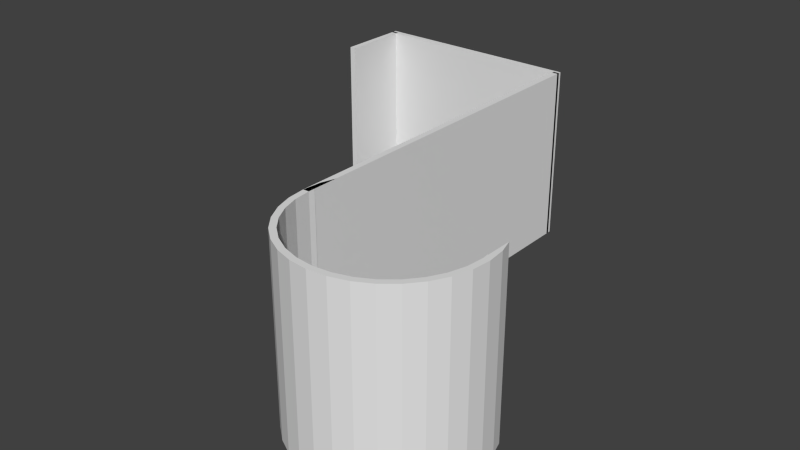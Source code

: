 # Source: doorhook.blend  (saved by Blender 2.69.0; exported with 4.5.12 LTS)
import bpy
from mathutils import Matrix  # noqa: F401  (used for matrix-valued properties, if any)

bpy.ops.wm.read_factory_settings(use_empty=True)
scene = bpy.context.scene
scene.name = 'Scene'

# ---- collections
col_collection_1 = bpy.data.collections.new('Collection 1'); scene.collection.children.link(col_collection_1)

# ---- materials (node trees are filled in below, after node groups)
mat_material = bpy.data.materials.new('Material')
mat_material.alpha_threshold = 0.0
mat_material.use_transparent_shadow = False
mat_material.roughness = 0.5
mat_material.line_color = (0.0, 0.0, 0.0, 1.0)

# ---- material node trees

# ---- world
world_world = bpy.data.worlds.new('World'); scene.world = world_world
world_world.color = (0.05088, 0.05088, 0.05088)
world_world.use_sun_shadow = False
world_world.sun_shadow_jitter_overblur = 0.0
world_world.cycles.sampling_method = 'MANUAL'
world_world.cycles.sample_map_resolution = 256

# ---- meshes
me_cylinder = bpy.data.meshes.new('Cylinder')
me_cylinder.from_pydata([(0.9333, 0.3515, -1.0), (0.9333, 0.3515, 1.0), (0.9808, 0.1951, 1.0), (0.9808, 0.1951, -1.0), (0.9333, 0.1951, 1.0), (1.0, 0.0, 1.0), (1.0, 0.0, -1.0), (0.9333, 0.1951, -1.0), (0.9333, 0.1904, 1.0), (0.9268, 0.06667, 1.0), (0.9333, 0.0, 1.0), (0.9333, 0.1857, 1.0), (0.9333, 0.06667, 1.0), (0.9808, -0.1951, 1.0), (0.9808, -0.1951, -1.0), (0.9333, 0.0, -1.0), (0.9268, 0.06667, -1.0), (0.9333, 0.1857, -1.0), (0.9333, 0.06667, -1.0), (0.9333, 0.1904, -1.0), (0.9333, 0.0, 1.0), (0.9327, -0.006631, 1.0), (0.9154, -0.1821, 1.0), (0.9239, -0.3827, 1.0), (0.9239, -0.3827, -1.0), (0.9327, -0.006631, -1.0), (0.9154, -0.1821, -1.0), (0.9333, 0.0, -1.0), (0.9115, -0.1951, 1.0), (0.9093, -0.2021, 1.0), (0.8623, -0.3572, 1.0), (0.8315, -0.5556, 1.0), (0.8315, -0.5556, -1.0), (0.9093, -0.2021, -1.0), (0.8623, -0.3572, -1.0), (0.9115, -0.1951, -1.0), (0.8487, -0.3827, 1.0), (0.776, -0.5185, 1.0), (0.8445, -0.3905, 1.0), (0.7071, -0.7071, 1.0), (0.7071, -0.7071, -1.0), (0.776, -0.5185, -1.0), (0.8445, -0.3905, -1.0), (0.8487, -0.3827, -1.0), (0.7456, -0.5556, 1.0), (0.7381, -0.5648, 1.0), (0.66, -0.66, 1.0), (0.5556, -0.8315, 1.0), (0.5556, -0.8315, -1.0), (0.66, -0.66, -1.0), (0.7381, -0.5648, -1.0), (0.7456, -0.5556, -1.0), (0.6025, -0.7071, 1.0), (0.5883, -0.7188, 1.0), (0.5185, -0.776, 1.0), (0.3827, -0.9239, 1.0), (0.3827, -0.9239, -1.0), (0.5185, -0.776, -1.0), (0.5883, -0.7188, -1.0), (0.6025, -0.7071, -1.0), (0.4148, -0.8315, 1.0), (0.383, -0.8485, 1.0), (0.3572, -0.8623, 1.0), (0.1951, -0.9808, 1.0), (0.1951, -0.9808, -1.0), (0.3572, -0.8623, -1.0), (0.383, -0.8485, -1.0), (0.4148, -0.8315, -1.0), (0.1821, -0.9154, 1.0), (-0.1951, -0.9808, 1.0), (-2.384e-07, -1.0, 1.0), (-2.384e-07, -1.0, -1.0), (-0.1951, -0.9808, -1.0), (0.1821, -0.9154, -1.0), (0.09599, -0.9239, 1.0), (-2.384e-07, -0.9333, 1.0), (-2.384e-07, -0.9333, -1.0), (0.09599, -0.9239, -1.0), (-0.09599, -0.9239, 1.0), (-0.3827, -0.9239, 1.0), (-0.3827, -0.9239, -1.0), (-0.09599, -0.9239, -1.0), (-0.1821, -0.9154, 1.0), (-0.5556, -0.8315, 1.0), (-0.5556, -0.8315, -1.0), (-0.1821, -0.9154, -1.0), (-0.2101, -0.9069, 1.0), (-0.3572, -0.8623, 1.0), (-0.4148, -0.8315, 1.0), (-0.7071, -0.7071, 1.0), (-0.7071, -0.7071, -1.0), (-0.4148, -0.8315, -1.0), (-0.3572, -0.8623, -1.0), (-0.2101, -0.9069, -1.0), (-0.4367, -0.8198, 1.0), (-0.5185, -0.776, 1.0), (-0.6025, -0.7071, 1.0), (-0.8315, -0.5556, 1.0), (-0.8315, -0.5556, -1.0), (-0.6025, -0.7071, -1.0), (-0.5185, -0.776, -1.0), (-0.4367, -0.8198, -1.0), (-0.6137, -0.6979, 1.0), (-0.66, -0.66, 1.0), (-0.7456, -0.5556, 1.0), (-0.9239, -0.3827, 1.0), (-0.9239, -0.3827, -1.0), (-0.7456, -0.5556, -1.0), (-0.66, -0.66, -1.0), (-0.6137, -0.6979, -1.0), (-0.7521, -0.5477, 1.0), (-0.776, -0.5185, 1.0), (-0.8487, -0.3827, 1.0), (-0.9808, -0.1951, 1.0), (-0.9808, -0.1951, -1.0), (-0.776, -0.5185, -1.0), (-0.8487, -0.3827, -1.0), (-0.7521, -0.5477, -1.0), (-0.8524, -0.3756, 1.0), (-0.9115, -0.1951, 1.0), (-0.8623, -0.3572, 1.0), (-1.0, 9.537e-07, 1.0), (-1.0, 9.537e-07, -1.0), (-0.9115, -0.1951, -1.0), (-0.8623, -0.3572, -1.0), (-0.8524, -0.3756, -1.0), (-0.9135, -0.1885, 1.0), (-0.9154, -0.1821, 1.0), (-0.9333, 9.537e-07, 1.0), (-0.9808, 0.1951, 1.0), (-0.9808, 0.1951, -1.0), (-0.9154, -0.1821, -1.0), (-0.9333, 9.537e-07, -1.0), (-0.9135, -0.1885, -1.0), (-0.9333, 9.537e-07, 1.0), (-0.9327, 0.006632, 1.0), (-0.9333, 0.06667, 1.0), (-0.9333, 0.1857, 1.0), (-0.9268, 0.06667, 1.0), (-0.9333, 0.3515, 1.0), (-0.9333, 0.3515, -1.0), (-0.9327, 0.006632, -1.0), (-0.9333, 0.1857, -1.0), (-0.9333, 0.06667, -1.0), (-0.9268, 0.06667, -1.0), (-0.9333, 9.537e-07, -1.0), (-0.9333, 0.1951, 1.0), (-0.9268, 0.06667, -0.3157), (-0.9333, 0.1998, -1.0), (-0.9333, 0.1998, 1.0), (-0.9333, 0.1951, -1.0)], [], [(0, 1, 2, 3), (5, 6, 3, 2), (13, 14, 6, 5), (23, 24, 14, 13), (31, 32, 24, 23), (39, 40, 32, 31), (47, 48, 40, 39), (55, 56, 48, 47), (63, 64, 56, 55), (70, 71, 64, 63), (69, 72, 71, 70), (79, 80, 72, 69), (83, 84, 80, 79), (89, 90, 84, 83), (97, 98, 90, 89), (105, 106, 98, 97), (113, 114, 106, 105), (121, 122, 114, 113), (129, 130, 122, 121), (130, 129, 139, 140), (139, 129, 149), (149, 129, 146), (4, 2, 1), (146, 129, 137), (135, 138, 136), (129, 121, 135, 136), (136, 137, 129), (8, 2, 4), (121, 128, 134), (134, 135, 121), (11, 2, 8), (5, 12, 9, 10), (5, 2, 11, 12), (113, 126, 127), (121, 113, 127, 128), (5, 10, 20), (20, 21, 5), (113, 119, 126), (28, 13, 22), (13, 5, 21, 22), (105, 118, 120), (119, 113, 105, 120), (29, 13, 28), (105, 112, 118), (23, 13, 29, 30), (30, 36, 23), (111, 112, 105, 97), (97, 110, 111), (38, 23, 36), (97, 104, 110), (23, 38, 37, 31), (37, 44, 31), (89, 103, 104, 97), (89, 102, 103), (45, 31, 44), (89, 96, 102), (39, 31, 45, 46), (46, 52, 39), (83, 95, 96, 89), (83, 94, 95), (53, 39, 52), (83, 88, 94), (47, 39, 53, 54), (54, 60, 47), (79, 87, 88, 83), (79, 86, 87), (61, 47, 60), (79, 78, 82), (82, 86, 79), (55, 62, 68), (68, 74, 55), (55, 47, 61, 62), (55, 74, 75, 69), (78, 79, 69, 75), (69, 63, 55), (69, 70, 63), (148, 130, 140), (150, 130, 148), (0, 3, 7), (142, 130, 150), (141, 143, 144), (141, 122, 130, 143), (130, 142, 143), (7, 3, 19), (132, 122, 145), (122, 141, 145), (19, 3, 17), (6, 15, 16, 18), (17, 3, 6, 18), (133, 114, 131), (122, 132, 131, 114), (6, 27, 15), (6, 25, 27), (123, 114, 133), (14, 35, 26), (25, 6, 14, 26), (125, 106, 124), (106, 114, 123, 124), (14, 33, 35), (116, 106, 125), (24, 34, 33, 14), (24, 43, 34), (106, 116, 115, 98), (115, 117, 98), (24, 42, 43), (107, 98, 117), (41, 42, 24, 32), (32, 51, 41), (90, 98, 107, 108), (108, 109, 90), (32, 50, 51), (99, 90, 109), (40, 49, 50, 32), (40, 59, 49), (84, 90, 99, 100), (100, 101, 84), (40, 58, 59), (91, 84, 101), (48, 57, 58, 40), (48, 67, 57), (80, 84, 91, 92), (92, 93, 80), (48, 66, 67), (81, 80, 85), (80, 93, 85), (56, 73, 65), (56, 77, 73), (66, 48, 56, 65), (76, 77, 56, 72), (72, 80, 81, 76), (56, 64, 72), (64, 71, 72), (20, 15, 27), (20, 10, 15), (15, 10, 9, 16), (21, 27, 25, 22), (21, 20, 27), (25, 26, 22), (28, 26, 35, 29), (28, 22, 26), (33, 30, 29, 35), (33, 34, 30), (36, 43, 42, 38), (30, 34, 43, 36), (41, 37, 38, 42), (44, 51, 50, 45), (37, 41, 51, 44), (49, 46, 45, 50), (52, 59, 58, 53), (46, 49, 59, 52), (57, 54, 53, 58), (61, 60, 66, 65), (60, 54, 67, 66), (65, 62, 61), (54, 57, 67), (62, 65, 73, 68), (74, 73, 77, 75), (74, 68, 73), (77, 76, 75), (78, 81, 85, 82), (75, 76, 81, 78), (86, 82, 93, 92), (82, 85, 93), (92, 87, 86), (88, 91, 101, 94), (87, 92, 91, 88), (95, 94, 101, 100), (102, 99, 109, 103), (96, 95, 99, 102), (109, 108, 103), (95, 100, 99), (110, 107, 117, 111), (104, 108, 107, 110), (117, 115, 111), (104, 103, 108), (118, 125, 124, 120), (112, 116, 125, 118), (111, 115, 116, 112), (126, 133, 131, 127), (119, 123, 133, 126), (120, 124, 123, 119), (134, 132, 145), (134, 128, 132), (127, 131, 132, 128), (145, 141, 147, 135), (147, 138, 135), (135, 134, 145), (147, 141, 144), (142, 150, 146, 137), (150, 148, 149, 146), (137, 136, 143, 142), (148, 140, 139, 149), (11, 8, 19, 17), (8, 4, 7, 19), (17, 18, 12, 11), (0, 7, 4, 1), (18, 16, 9, 12), (143, 136, 147, 144), (136, 138, 147)])
me_cylinder.use_remesh_preserve_volume = False
me_cylinder.use_remesh_preserve_attributes = False
me_cylinder.use_mirror_vertex_groups = False
me_cylinder.update()
me_cube_002 = bpy.data.meshes.new('Cube.002')
me_cube_002.from_pydata([(-1.0, -1.0, -1.0), (-1.0, 1.0, -1.0), (1.0, 1.0, -1.0), (1.0, -1.0, -1.0), (-1.0, -1.0, 1.0), (-1.0, 1.0, 1.0), (1.0, 1.0, 1.0), (1.0, -1.0, 1.0)], [], [(4, 5, 1, 0), (5, 6, 2, 1), (6, 7, 3, 2), (7, 4, 0, 3), (0, 1, 2, 3), (7, 6, 5, 4)])
me_cube_002.use_remesh_preserve_volume = False
me_cube_002.use_remesh_preserve_attributes = False
me_cube_002.use_mirror_vertex_groups = False
me_cube_002.update()
me_cube_001 = bpy.data.meshes.new('Cube.001')
me_cube_001.from_pydata([(-1.0, -1.0, -1.0), (-1.0, 1.0, -1.0), (1.0, 1.0, -1.0), (1.0, -1.0, -1.0), (-1.0, -1.0, 1.0), (-1.0, 1.0, 1.0), (1.0, 1.0, 1.0), (1.0, -1.0, 1.0)], [], [(4, 5, 1, 0), (5, 6, 2, 1), (6, 7, 3, 2), (7, 4, 0, 3), (0, 1, 2, 3), (7, 6, 5, 4)])
me_cube_001.use_remesh_preserve_volume = False
me_cube_001.use_remesh_preserve_attributes = False
me_cube_001.use_mirror_vertex_groups = False
me_cube_001.update()
me_cube = bpy.data.meshes.new('Cube')
me_cube.from_pydata([(1.0, 1.0, -1.0), (1.0, -1.0, -1.0), (-1.0, -1.0, -1.0), (-1.0, 1.0, -1.0), (1.0, 1.0, 1.0), (1.0, -1.0, 1.0), (-1.0, -1.0, 1.0), (-1.0, 1.0, 1.0)], [], [(0, 1, 2, 3), (4, 7, 6, 5), (0, 4, 5, 1), (1, 5, 6, 2), (2, 6, 7, 3), (4, 0, 3, 7)])
me_cube.materials.append(mat_material)
me_cube.use_remesh_preserve_volume = False
me_cube.use_remesh_preserve_attributes = False
me_cube.use_mirror_vertex_groups = False
me_cube.update()

# ---- objects
ob_cylinder = bpy.data.objects.new('Cylinder', me_cylinder)
ob_cube_002 = bpy.data.objects.new('Cube.002', me_cube_002)
ob_cube_001 = bpy.data.objects.new('Cube.001', me_cube_001)
ob_cube = bpy.data.objects.new('Cube', me_cube)

# ---- transforms, parenting, visibility, modifiers, constraints
ob_cylinder.location = (32.5, -60.0, 0.0)
ob_cylinder.scale = (15.0, 15.0, 15.0)
ob_cylinder.lineart.crease_threshold = 0.0
ob_cube_002.location = (18.0, -30.0, 0.0)
ob_cube_002.scale = (0.5, 30.0, 15.0)
ob_cube_002.lineart.crease_threshold = 0.0
ob_cube_001.location = (-17.0, -6.0, 0.0)
ob_cube_001.scale = (0.5, 6.0, 15.0)
ob_cube_001.lineart.crease_threshold = 0.0
ob_cube.location = (0.5, 0.0, 0.0)
ob_cube.scale = (18.0, 0.5, 15.0)
ob_cube.lock_rotations_4d = False
ob_cube.empty_display_type = 'ARROWS'
ob_cube.lineart.crease_threshold = 0.0

# ---- collection membership
col_collection_1.objects.link(ob_cylinder)
col_collection_1.objects.link(ob_cube_002)
col_collection_1.objects.link(ob_cube_001)
col_collection_1.objects.link(ob_cube)

# ---- scene / render settings (as saved in the file)
scene.frame_start = 1; scene.frame_end = 250; scene.frame_set(1)
scene.render.engine = 'BLENDER_EEVEE_NEXT'
scene.render.image_settings.compression = 90
scene.render.resolution_percentage = 50
scene.render.dither_intensity = 0.0
scene.cycles.use_denoising = False
scene.cycles.samples = 10
scene.cycles.sampling_pattern = 'TABULATED_SOBOL'
scene.cycles.light_sampling_threshold = 0.0
scene.cycles.use_adaptive_sampling = False
scene.cycles.use_light_tree = False
scene.cycles.blur_glossy = 0.0
scene.cycles.volume_bounces = 1
scene.cycles.pixel_filter_type = 'GAUSSIAN'
scene.cycles.sample_clamp_indirect = 0.0
scene.view_settings.view_transform = 'Standard'
bpy.context.view_layer.update()

# ---- added for rendering (the .blend has no active camera and no usable light): camera, sun
cam_auto = bpy.data.cameras.new('AutoCamera')
cam_auto.lens = 50.0
cam_auto.sensor_width = 36.0
cam_auto.clip_end = 1689.44
ob_auto_camera = bpy.data.objects.new('AutoCamera', cam_auto)
scene.collection.objects.link(ob_auto_camera)
ob_auto_camera.location = (111.265, -152.767, 77.0116)
ob_auto_camera.rotation_euler = (1.09748, -7.21219e-08, 0.694738)
scene.camera = ob_auto_camera
light_auto_sun = bpy.data.lights.new('AutoSun', 'SUN')
light_auto_sun.energy = 3.0
light_auto_sun.angle = 0.0523599
ob_auto_sun = bpy.data.objects.new('AutoSun', light_auto_sun)
scene.collection.objects.link(ob_auto_sun)
ob_auto_sun.rotation_euler = (0.872665, 0.174533, 0.523599)
bpy.context.view_layer.update()
